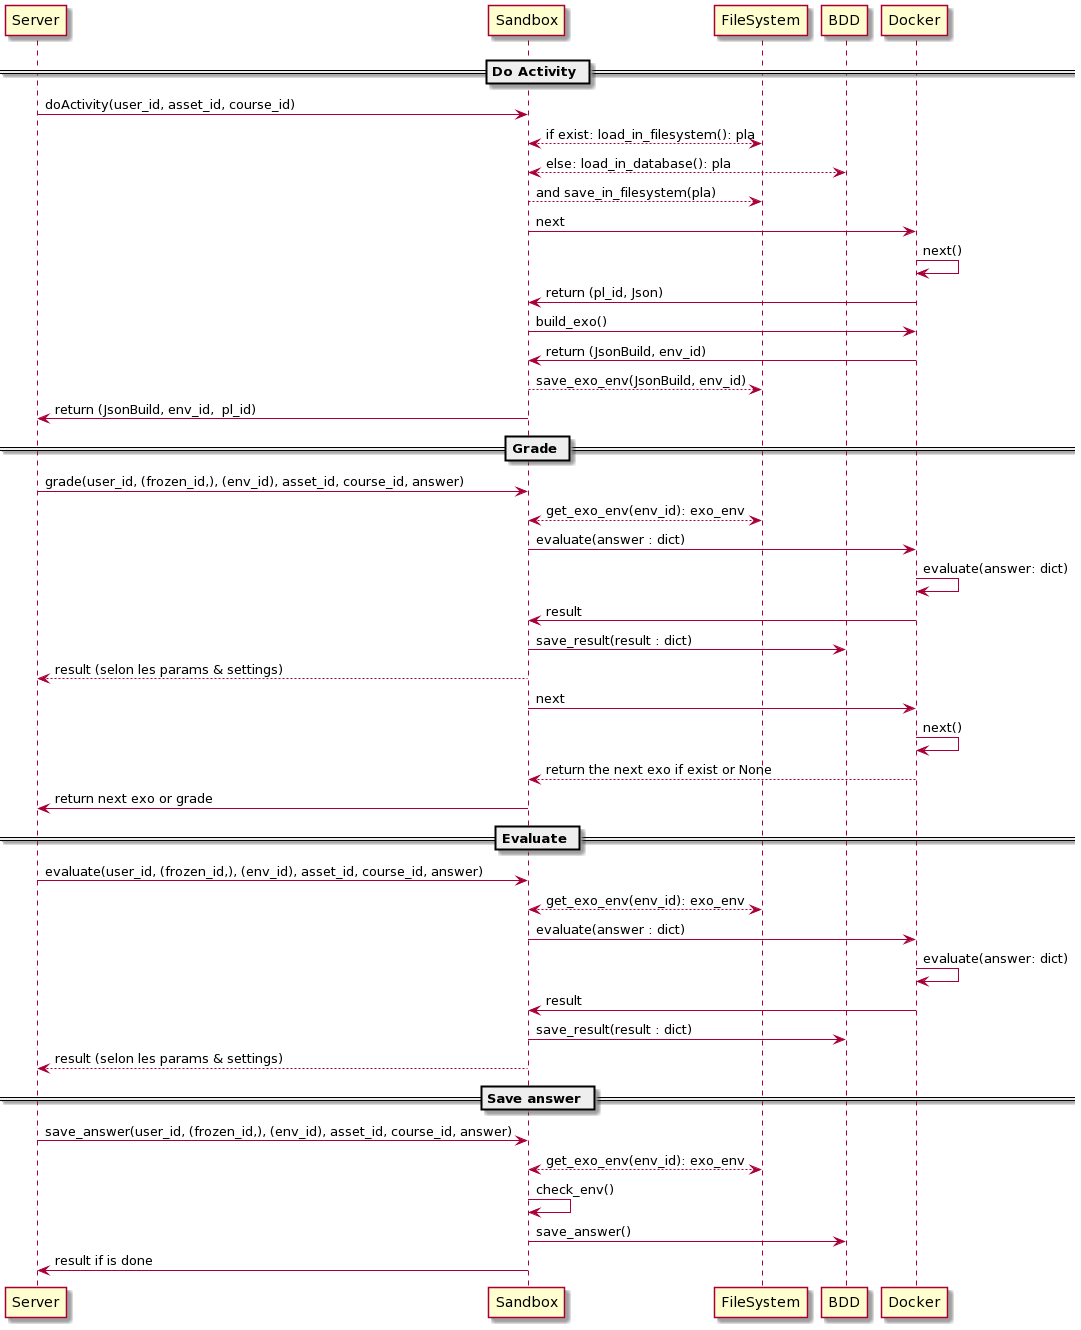

The diagram above was rendered by PlantUML. Its source (embedded in the PNG):
@startuml
== Do Activity ==
Server -> Sandbox : doActivity(user_id, asset_id, course_id)

Sandbox <--> FileSystem : if exist: load_in_filesystem(): pla
Sandbox <--> BDD : else: load_in_database(): pla
Sandbox --> FileSystem : and save_in_filesystem(pla) 

Sandbox -> Docker : next
Docker -> Docker : next()

Docker -> Sandbox : return (pl_id, Json)
Sandbox -> Docker : build_exo()
Docker -> Sandbox : return (JsonBuild, env_id)


Sandbox --> FileSystem : save_exo_env(JsonBuild, env_id)

Sandbox -> Server : return (JsonBuild, env_id,  pl_id)

== Grade ==

Server -> Sandbox : grade(user_id, (frozen_id,), (env_id), asset_id, course_id, answer)
Sandbox <--> FileSystem : get_exo_env(env_id): exo_env

Sandbox -> Docker : evaluate(answer : dict)
Docker -> Docker : evaluate(answer: dict)
Docker -> Sandbox : result

Sandbox -> BDD : save_result(result : dict)
Sandbox --> Server : result (selon les params & settings)

Sandbox -> Docker : next
Docker -> Docker : next()

Docker --> Sandbox : return the next exo if exist or None

Sandbox -> Server : return next exo or grade


== Evaluate ==

Server -> Sandbox : evaluate(user_id, (frozen_id,), (env_id), asset_id, course_id, answer)
Sandbox <--> FileSystem : get_exo_env(env_id): exo_env

Sandbox -> Docker : evaluate(answer : dict)
Docker -> Docker : evaluate(answer: dict)
Docker -> Sandbox : result

Sandbox -> BDD : save_result(result : dict)
Sandbox --> Server : result (selon les params & settings)

== Save answer ==


Server -> Sandbox : save_answer(user_id, (frozen_id,), (env_id), asset_id, course_id, answer)
Sandbox <--> FileSystem : get_exo_env(env_id): exo_env
Sandbox -> Sandbox : check_env()
Sandbox -> BDD : save_answer()
Sandbox -> Server : result if is done
@enduml